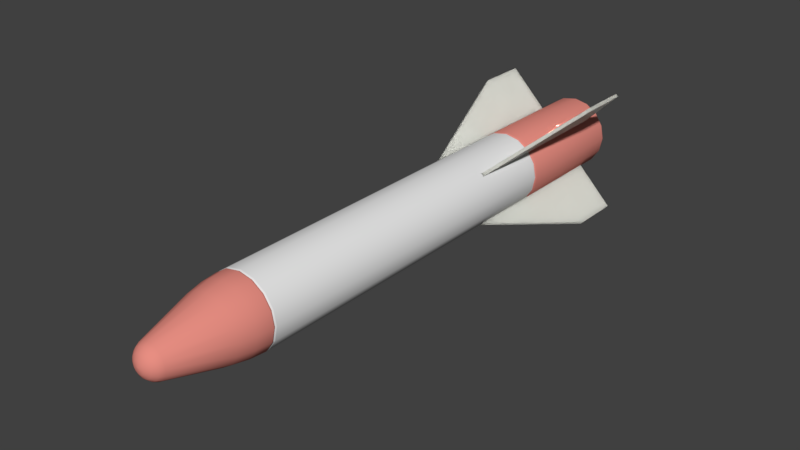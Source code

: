 # Source: UnguidedMissile.blend  (saved by Blender 2.79.0; exported with 4.5.12 LTS)
import bpy
from mathutils import Matrix  # noqa: F401  (used for matrix-valued properties, if any)

bpy.ops.wm.read_factory_settings(use_empty=True)
scene = bpy.context.scene
scene.name = 'Scene'

# ---- collections
col_collection_1 = bpy.data.collections.new('Collection 1'); scene.collection.children.link(col_collection_1)

# ---- materials (node trees are filled in below, after node groups)
mat_plastic = bpy.data.materials.new('Plastic')
mat_plastic.alpha_threshold = 0.0
mat_plastic.use_transparent_shadow = False
mat_plastic.diffuse_color = (0.8, 0.2705, 0.224, 1.0)
mat_plastic.roughness = 0.5
mat_body = bpy.data.materials.new('Body')
mat_body.alpha_threshold = 0.0
mat_body.use_transparent_shadow = False
mat_body.roughness = 0.5
mat_whiteplastic = bpy.data.materials.new('whitePlastic')
mat_whiteplastic.alpha_threshold = 0.0
mat_whiteplastic.use_transparent_shadow = False
mat_whiteplastic.roughness = 0.5

# ---- node groups
ng_auto_smooth = bpy.data.node_groups.new('Auto Smooth', 'GeometryNodeTree')
_s = ng_auto_smooth.interface.new_socket(name='Geometry', in_out='OUTPUT', socket_type='NodeSocketGeometry')
_s = ng_auto_smooth.interface.new_socket(name='Geometry', in_out='INPUT', socket_type='NodeSocketGeometry')
_s = ng_auto_smooth.interface.new_socket(name='Angle', in_out='INPUT', socket_type='NodeSocketFloat')
_s.subtype = 'ANGLE'
_s.min_value = 0.0
_s.max_value = 3.142
ng_auto_smooth.is_modifier = True
_N = ng_auto_smooth.nodes; _L = ng_auto_smooth.links
n0 = _N.new('NodeGroupOutput'); n0.name = 'Group Output'; n0.location = (480, -100)
n1 = _N.new('NodeGroupInput'); n1.name = 'Group Input'; n1.location = (-420, -300)
n2 = _N.new('NodeGroupInput'); n2.name = 'Group Input.001'; n2.location = (-60, -100)
n3 = _N.new('GeometryNodeSetShadeSmooth'); n3.name = 'Set Shade Smooth'; n3.location = (120, -100)
n3.domain = 'EDGE'
n4 = _N.new('GeometryNodeSetShadeSmooth'); n4.name = 'Set Shade Smooth.001'; n4.location = (300, -100)
n5 = _N.new('GeometryNodeInputMeshEdgeAngle'); n5.name = 'Edge Angle'; n5.location = (-420, -220)
n6 = _N.new('GeometryNodeInputEdgeSmooth'); n6.name = 'Is Edge Smooth'; n6.location = (-60, -160)
n7 = _N.new('GeometryNodeInputShadeSmooth'); n7.name = 'Is Face Smooth'; n7.location = (-240, -340)
n8 = _N.new('FunctionNodeBooleanMath'); n8.name = 'Boolean Math'; n8.location = (-60, -220)
n9 = _N.new('FunctionNodeCompare'); n9.name = 'Compare'; n9.location = (-240, -180)
n9.operation = 'LESS_EQUAL'
_L.new(n5.outputs[0], n9.inputs[0])
_L.new(n4.outputs[0], n0.inputs[0])
_L.new(n1.outputs[1], n9.inputs[1])
_L.new(n9.outputs[0], n8.inputs[0])
_L.new(n7.outputs[0], n8.inputs[1])
_L.new(n2.outputs[0], n3.inputs[0])
_L.new(n6.outputs[0], n3.inputs[1])
_L.new(n3.outputs[0], n4.inputs[0])
_L.new(n8.outputs[0], n3.inputs[2])
n0.is_active_output = True

# ---- material node trees
mat_whiteplastic.use_nodes = True; mat_whiteplastic.node_tree.nodes.clear()
_N = mat_whiteplastic.node_tree.nodes; _L = mat_whiteplastic.node_tree.links
n0 = _N.new('ShaderNodeOutputMaterial'); n0.name = 'Material Output'; n0.location = (300, 300)
n1 = _N.new('ShaderNodeBsdfPrincipled'); n1.name = 'Principled BSDF'; n1.location = (10, 300)
n1.width = 150
n1.subsurface_method = 'BURLEY'
n1.inputs[0].default_value = (0.7665, 0.7744, 0.7048, 1.0)
n1.inputs[2].default_value = 0.0
n1.inputs[3].default_value = 1.45
n1.inputs[8].default_value = 1.0
n1.inputs[9].default_value = (1.0, 1.0, 1.0)
n1.inputs[10].default_value = 0.2561
_L.new(n1.outputs[0], n0.inputs[0])
n0.is_active_output = True

# ---- world
world_world = bpy.data.worlds.new('World'); scene.world = world_world
world_world.color = (0.05088, 0.05088, 0.05088)
world_world.use_sun_shadow = False
world_world.sun_shadow_jitter_overblur = 0.0
world_world.cycles.sampling_method = 'MANUAL'

# ---- meshes
me_cylinder_003 = bpy.data.meshes.new('Cylinder.003')
me_cylinder_003.from_pydata([(8.24e-10, 0.9816, 6.646), (0.3756, 0.9069, 6.646), (-0.3756, 0.9069, 6.646), (0.6941, 0.6941, 6.646), (0.9069, 0.3756, 6.646), (0.9816, -3.717e-07, 6.646), (0.9069, -0.3756, 6.646), (0.6941, -0.6941, 6.646), (0.3756, -0.9069, 6.646), (1.49e-07, -0.9816, 6.646), (-0.3756, -0.9069, 6.646), (-0.6941, -0.6941, 6.646), (-0.9069, -0.3756, 6.646), (-0.9816, -3.171e-07, 6.646), (-0.9069, 0.3756, 6.646), (-0.6941, 0.6941, 6.646), (2.236e-10, 0.995, 6.673), (1.679e-15, 1.0, 6.694), (6.549e-11, 0.9985, 6.683), (-0.3827, 0.9239, 6.694), (-0.3808, 0.9193, 6.673), (-0.3821, 0.9225, 6.683), (0.3808, 0.9193, 6.673), (0.3827, 0.9239, 6.694), (0.3821, 0.9225, 6.683), (0.7071, 0.7071, 6.694), (0.7036, 0.7036, 6.673), (0.7061, 0.7061, 6.683), (0.9193, 0.3808, 6.673), (0.9239, 0.3827, 6.694), (0.9225, 0.3821, 6.683), (0.995, -3.733e-07, 6.673), (1.0, -3.742e-07, 6.694), (0.9985, -3.738e-07, 6.683), (0.9239, -0.3827, 6.694), (0.9193, -0.3808, 6.673), (0.9225, -0.3821, 6.683), (0.7036, -0.7036, 6.673), (0.7071, -0.7071, 6.694), (0.7061, -0.7061, 6.683), (0.3827, -0.9239, 6.694), (0.3808, -0.9193, 6.673), (0.3821, -0.9225, 6.683), (1.505e-07, -0.995, 6.673), (1.51e-07, -1.0, 6.694), (1.508e-07, -0.9985, 6.683), (-0.3808, -0.9193, 6.673), (-0.3827, -0.9239, 6.694), (-0.3821, -0.9225, 6.683), (-0.7071, -0.7071, 6.694), (-0.7036, -0.7036, 6.673), (-0.7061, -0.7061, 6.683), (-0.9193, -0.3808, 6.673), (-0.9239, -0.3827, 6.694), (-0.9225, -0.3821, 6.683), (-1.0, -3.186e-07, 6.694), (-0.995, -3.179e-07, 6.673), (-0.9985, -3.182e-07, 6.683), (-0.9193, 0.3808, 6.673), (-0.9239, 0.3827, 6.694), (-0.9225, 0.3821, 6.683), (-0.7036, 0.7036, 6.673), (-0.7071, 0.7071, 6.694), (-0.7061, 0.7061, 6.683), (2.432e-15, 1.0, 10.08), (-3.912e-08, 0.8873, 10.19), (-5.588e-09, 0.9849, 10.14), (-2.002e-08, 0.9437, 10.18), (-0.3396, 0.8198, 10.19), (-0.3827, 0.9239, 10.08), (-0.3611, 0.8718, 10.18), (-0.3769, 0.9099, 10.14), (0.3827, 0.9239, 10.08), (0.3396, 0.8198, 10.19), (0.3769, 0.9099, 10.14), (0.3611, 0.8718, 10.18), (0.6274, 0.6274, 10.19), (0.7071, 0.7071, 10.08), (0.6673, 0.6673, 10.18), (0.6964, 0.6964, 10.14), (0.9239, 0.3827, 10.08), (0.8198, 0.3396, 10.19), (0.9099, 0.3769, 10.14), (0.8718, 0.3611, 10.18), (1.0, -5.224e-07, 10.08), (0.8873, -5.29e-07, 10.19), (0.9849, -5.25e-07, 10.14), (0.9437, -5.274e-07, 10.18), (0.8198, -0.3396, 10.19), (0.9239, -0.3827, 10.08), (0.8718, -0.3611, 10.18), (0.9099, -0.3769, 10.14), (0.7071, -0.7071, 10.08), (0.6274, -0.6274, 10.19), (0.6964, -0.6964, 10.14), (0.6673, -0.6673, 10.18), (0.3396, -0.8198, 10.19), (0.3827, -0.9239, 10.08), (0.3611, -0.8718, 10.18), (0.3769, -0.9099, 10.14), (1.51e-07, -1.0, 10.08), (1.155e-07, -0.8873, 10.19), (1.462e-07, -0.9849, 10.14), (1.332e-07, -0.9437, 10.18), (-0.3827, -0.9239, 10.08), (-0.3396, -0.8198, 10.19), (-0.3769, -0.9099, 10.14), (-0.3611, -0.8718, 10.18), (-0.6274, -0.6274, 10.19), (-0.7071, -0.7071, 10.08), (-0.6673, -0.6673, 10.18), (-0.6964, -0.6964, 10.14), (-0.9239, -0.3827, 10.08), (-0.8198, -0.3396, 10.19), (-0.9099, -0.3769, 10.14), (-0.8718, -0.3611, 10.18), (-0.8873, -4.917e-07, 10.19), (-1.0, -4.667e-07, 10.08), (-0.9437, -4.81e-07, 10.18), (-0.9849, -4.717e-07, 10.14), (-0.9239, 0.3827, 10.08), (-0.8198, 0.3396, 10.19), (-0.9099, 0.3769, 10.14), (-0.8718, 0.3611, 10.18), (-0.7071, 0.7071, 10.08), (-0.6274, 0.6274, 10.19), (-0.6964, 0.6964, 10.14), (-0.6673, 0.6673, 10.18), (4.744e-08, 0.807, 9.544), (-0.3088, 0.7456, 9.544), (0.3088, 0.7456, 9.544), (0.5706, 0.5706, 9.544), (0.7456, 0.3088, 9.544), (0.807, -5.236e-07, 9.544), (0.7456, -0.3088, 9.544), (0.5706, -0.5706, 9.544), (0.3088, -0.7456, 9.544), (1.88e-07, -0.807, 9.544), (-0.3088, -0.7456, 9.544), (-0.5706, -0.5706, 9.544), (-0.7456, -0.3088, 9.544), (-0.807, -4.897e-07, 9.544), (-0.7456, 0.3088, 9.544), (-0.5706, 0.5706, 9.544), (-3.37e-08, 0.8386, 10.19), (-2.647e-08, 0.807, 10.16), (-3.015e-08, 0.8162, 10.18), (-0.3088, 0.7456, 10.16), (-0.3209, 0.7748, 10.19), (-0.3124, 0.7541, 10.18), (0.3209, 0.7748, 10.19), (0.3088, 0.7456, 10.16), (0.3124, 0.7541, 10.18), (0.5706, 0.5706, 10.16), (0.593, 0.593, 10.19), (0.5772, 0.5772, 10.18), (0.7748, 0.3209, 10.19), (0.7456, 0.3088, 10.16), (0.7541, 0.3124, 10.18), (0.8386, -5.257e-07, 10.19), (0.807, -5.236e-07, 10.16), (0.8162, -5.242e-07, 10.18), (0.7456, -0.3088, 10.16), (0.7748, -0.3209, 10.19), (0.7541, -0.3124, 10.18), (0.593, -0.593, 10.19), (0.5706, -0.5706, 10.16), (0.5772, -0.5772, 10.18), (0.3088, -0.7456, 10.16), (0.3209, -0.7748, 10.19), (0.3124, -0.7541, 10.18), (1.124e-07, -0.8386, 10.19), (1.141e-07, -0.807, 10.16), (1.12e-07, -0.8162, 10.18), (-0.3209, -0.7748, 10.19), (-0.3088, -0.7456, 10.16), (-0.3124, -0.7541, 10.18), (-0.5706, -0.5706, 10.16), (-0.593, -0.593, 10.19), (-0.5772, -0.5772, 10.18), (-0.7748, -0.3209, 10.19), (-0.7456, -0.3088, 10.16), (-0.7541, -0.3124, 10.18), (-0.807, -4.897e-07, 10.16), (-0.8386, -4.905e-07, 10.19), (-0.8162, -4.899e-07, 10.18), (-0.7748, 0.3209, 10.19), (-0.7456, 0.3088, 10.16), (-0.7541, 0.3124, 10.18), (-0.593, 0.593, 10.19), (-0.5706, 0.5706, 10.16), (-0.5772, 0.5772, 10.18)], [], [(4, 28, 31, 5), (9, 43, 46, 10), (14, 58, 61, 15), (7, 37, 41, 8), (12, 52, 56, 13), (5, 31, 35, 6), (10, 46, 50, 11), (2, 20, 16, 0), (8, 41, 43, 9), (13, 56, 58, 14), (3, 26, 28, 4), (6, 35, 37, 7), (11, 50, 52, 12), (15, 61, 20, 2), (1, 22, 26, 3), (0, 16, 22, 1), (62, 19, 21, 63), (63, 21, 20, 61), (47, 49, 51, 48), (48, 51, 50, 46), (32, 34, 36, 33), (33, 36, 35, 31), (23, 25, 27, 24), (24, 27, 26, 22), (53, 55, 57, 54), (54, 57, 56, 52), (38, 40, 42, 39), (39, 42, 41, 37), (59, 62, 63, 60), (60, 63, 61, 58), (17, 23, 24, 18), (18, 24, 22, 16), (44, 47, 48, 45), (45, 48, 46, 43), (29, 32, 33, 30), (30, 33, 31, 28), (49, 53, 54, 51), (51, 54, 52, 50), (34, 38, 39, 36), (36, 39, 37, 35), (55, 59, 60, 57), (57, 60, 58, 56), (40, 44, 45, 42), (42, 45, 43, 41), (25, 29, 30, 27), (27, 30, 28, 26), (19, 17, 18, 21), (21, 18, 16, 20), (55, 53, 112, 117), (23, 17, 64, 72), (19, 62, 124, 69), (47, 44, 100, 104), (40, 38, 92, 97), (34, 32, 84, 89), (44, 40, 97, 100), (59, 55, 117, 120), (29, 25, 77, 80), (32, 29, 80, 84), (38, 34, 89, 92), (53, 49, 109, 112), (25, 23, 72, 77), (49, 47, 104, 109), (62, 59, 120, 124), (17, 19, 69, 64), (125, 68, 70, 127), (127, 70, 71, 126), (126, 71, 69, 124), (105, 108, 110, 107), (107, 110, 111, 106), (106, 111, 109, 104), (85, 88, 90, 87), (87, 90, 91, 86), (86, 91, 89, 84), (73, 76, 78, 75), (75, 78, 79, 74), (74, 79, 77, 72), (113, 116, 118, 115), (115, 118, 119, 114), (114, 119, 117, 112), (93, 96, 98, 95), (95, 98, 99, 94), (94, 99, 97, 92), (121, 125, 127, 123), (123, 127, 126, 122), (122, 126, 124, 120), (65, 73, 75, 67), (67, 75, 74, 66), (66, 74, 72, 64), (101, 105, 107, 103), (103, 107, 106, 102), (102, 106, 104, 100), (81, 85, 87, 83), (83, 87, 86, 82), (82, 86, 84, 80), (108, 113, 115, 110), (110, 115, 114, 111), (111, 114, 112, 109), (88, 93, 95, 90), (90, 95, 94, 91), (91, 94, 92, 89), (116, 121, 123, 118), (118, 123, 122, 119), (119, 122, 120, 117), (96, 101, 103, 98), (98, 103, 102, 99), (99, 102, 100, 97), (76, 81, 83, 78), (78, 83, 82, 79), (79, 82, 80, 77), (68, 65, 67, 70), (70, 67, 66, 71), (71, 66, 64, 69), (147, 190, 143, 129), (168, 166, 135, 136), (181, 177, 139, 140), (175, 172, 137, 138), (187, 183, 141, 142), (151, 145, 128, 130), (166, 162, 134, 135), (172, 168, 136, 137), (183, 181, 140, 141), (190, 187, 142, 143), (160, 157, 132, 133), (162, 160, 133, 134), (153, 151, 130, 131), (177, 175, 138, 139), (157, 153, 131, 132), (145, 147, 129, 128), (143, 142, 141, 140, 139, 138, 137, 136, 135, 134, 133, 132, 131, 130, 128, 129), (68, 125, 189, 148), (65, 68, 148, 144), (105, 101, 171, 174), (108, 105, 174, 178), (85, 81, 156, 159), (88, 85, 159, 163), (113, 108, 178, 180), (76, 73, 150, 154), (93, 88, 163, 165), (116, 113, 180, 184), (121, 116, 184, 186), (96, 93, 165, 169), (101, 96, 169, 171), (125, 121, 186, 189), (81, 76, 154, 156), (190, 147, 149, 191), (191, 149, 148, 189), (175, 177, 179, 176), (176, 179, 178, 174), (160, 162, 164, 161), (161, 164, 163, 159), (151, 153, 155, 152), (152, 155, 154, 150), (181, 183, 185, 182), (182, 185, 184, 180), (166, 168, 170, 167), (167, 170, 169, 165), (187, 190, 191, 188), (188, 191, 189, 186), (145, 151, 152, 146), (146, 152, 150, 144), (172, 175, 176, 173), (173, 176, 174, 171), (157, 160, 161, 158), (158, 161, 159, 156), (177, 181, 182, 179), (179, 182, 180, 178), (162, 166, 167, 164), (164, 167, 165, 163), (183, 187, 188, 185), (185, 188, 186, 184), (168, 172, 173, 170), (170, 173, 171, 169), (153, 157, 158, 155), (155, 158, 156, 154), (147, 145, 146, 149), (149, 146, 144, 148), (73, 65, 144, 150)])
me_cylinder_003.polygons.foreach_set('use_smooth', [True] * 177)
me_cylinder_003.materials.append(mat_plastic)
me_cylinder_003.materials.append(mat_body)
me_cylinder_003.use_remesh_preserve_volume = False
me_cylinder_003.use_remesh_preserve_attributes = False
me_cylinder_003.use_mirror_vertex_groups = False
me_cylinder_003.update()
me_cylinder_002 = bpy.data.meshes.new('Cylinder.002')
me_cylinder_002.from_pydata([(-2.628e-08, 0.878, -3.992), (-7.683e-09, 0.9643, -3.545), (0.336, 0.8111, -3.992), (0.369, 0.8909, -3.545), (0.6208, 0.6208, -3.992), (0.6818, 0.6818, -3.545), (0.8111, 0.336, -3.992), (0.8909, 0.369, -3.545), (0.878, 6.745e-08, -3.992), (0.9643, 6.286e-08, -3.545), (0.8111, -0.336, -3.992), (0.8909, -0.369, -3.545), (0.6208, -0.6208, -3.992), (0.6818, -0.6818, -3.545), (0.336, -0.8111, -3.992), (0.369, -0.8909, -3.545), (1.063e-07, -0.878, -3.992), (1.376e-07, -0.9643, -3.545), (-0.336, -0.8111, -3.992), (-0.369, -0.8909, -3.545), (-0.6208, -0.6208, -3.992), (-0.6818, -0.6818, -3.545), (-0.8111, -0.336, -3.992), (-0.8909, -0.369, -3.545), (-0.878, 1.163e-07, -3.992), (-0.9643, 1.169e-07, -3.545), (-0.8111, 0.336, -3.992), (-0.8909, 0.369, -3.545), (-0.6208, 0.6208, -3.992), (-0.6818, 0.6818, -3.545), (-0.336, 0.8111, -3.992), (-0.369, 0.8909, -3.545), (-2.533e-07, 0.02521, -5.844), (-1.172e-07, 0.4558, -5.521), (-2.072e-07, 0.1626, -5.819), (-1.648e-07, 0.2927, -5.749), (-1.336e-07, 0.3956, -5.644), (0.1744, 0.4211, -5.521), (0.009649, 0.0233, -5.844), (0.1514, 0.3655, -5.644), (0.112, 0.2704, -5.749), (0.06223, 0.1502, -5.819), (0.3223, 0.3223, -5.521), (0.01783, 0.01783, -5.844), (0.2798, 0.2798, -5.644), (0.207, 0.207, -5.749), (0.115, 0.115, -5.819), (0.4211, 0.1744, -5.521), (0.02329, 0.009649, -5.844), (0.3655, 0.1514, -5.644), (0.2704, 0.112, -5.749), (0.1502, 0.06223, -5.819), (0.4558, 6.644e-08, -5.521), (0.02521, -3.725e-08, -5.844), (0.3956, 5.844e-08, -5.644), (0.2927, 3.539e-08, -5.749), (0.1626, 2.561e-09, -5.819), (0.4211, -0.1744, -5.521), (0.02329, -0.009649, -5.844), (0.3655, -0.1514, -5.644), (0.2704, -0.112, -5.749), (0.1502, -0.06223, -5.819), (0.3223, -0.3223, -5.521), (0.01783, -0.01783, -5.844), (0.2798, -0.2798, -5.644), (0.207, -0.207, -5.749), (0.115, -0.115, -5.819), (0.1744, -0.4211, -5.521), (0.009649, -0.02329, -5.844), (0.1514, -0.3655, -5.644), (0.112, -0.2704, -5.749), (0.06223, -0.1502, -5.819), (-4.838e-08, -0.4558, -5.521), (-1.639e-07, -0.02521, -5.844), (-6.706e-08, -0.3956, -5.644), (-9.593e-08, -0.2927, -5.749), (-1.297e-07, -0.1626, -5.819), (-0.1744, -0.4211, -5.521), (-0.009649, -0.02329, -5.844), (-0.1514, -0.3655, -5.644), (-0.112, -0.2704, -5.749), (-0.06223, -0.1502, -5.819), (-0.3223, -0.3223, -5.521), (-0.01783, -0.01783, -5.844), (-0.2798, -0.2798, -5.644), (-0.207, -0.207, -5.749), (-0.115, -0.115, -5.819), (-0.4211, -0.1744, -5.521), (-0.0233, -0.009649, -5.844), (-0.3655, -0.1514, -5.644), (-0.2704, -0.112, -5.749), (-0.1502, -0.06223, -5.819), (-0.4558, 9.179e-08, -5.521), (-0.02521, 0.0, -5.844), (-0.3956, 8.312e-08, -5.644), (-0.2927, 6.24e-08, -5.749), (-0.1626, 3.353e-08, -5.819), (-0.4211, 0.1744, -5.521), (-0.0233, 0.009649, -5.844), (-0.3655, 0.1514, -5.644), (-0.2704, 0.112, -5.749), (-0.1502, 0.06223, -5.819), (-0.3223, 0.3223, -5.521), (-0.01783, 0.01783, -5.844), (-0.2798, 0.2798, -5.644), (-0.207, 0.207, -5.749), (-0.115, 0.115, -5.819), (-0.1744, 0.4211, -5.521), (-0.009649, 0.0233, -5.844), (-0.1514, 0.3655, -5.644), (-0.112, 0.2704, -5.749), (-0.06223, 0.1502, -5.819), (8.239e-10, 0.9816, -3.061), (0.3756, 0.9069, -3.061), (-0.3756, 0.9069, -3.061), (0.6941, 0.6941, -3.061), (0.9069, 0.3756, -3.061), (0.9816, 5.266e-08, -3.061), (0.9069, -0.3756, -3.061), (0.6941, -0.6941, -3.061), (0.3756, -0.9069, -3.061), (1.49e-07, -0.9816, -3.061), (-0.3756, -0.9069, -3.061), (-0.6941, -0.6941, -3.061), (-0.9069, -0.3756, -3.061), (-0.9816, 1.073e-07, -3.061), (-0.9069, 0.3756, -3.061), (-0.6941, 0.6941, -3.061), (-1.86e-10, 0.9991, -3.103), (2.524e-10, 0.9944, -3.083), (4.366e-11, 0.9981, -3.092), (0.3805, 0.9187, -3.083), (0.3824, 0.9231, -3.103), (0.382, 0.9221, -3.092), (0.7031, 0.7031, -3.083), (0.7065, 0.7065, -3.103), (0.7058, 0.7058, -3.092), (0.9187, 0.3805, -3.083), (0.9231, 0.3824, -3.103), (0.9221, 0.382, -3.092), (0.9944, 5.228e-08, -3.083), (0.9991, 5.237e-08, -3.103), (0.9981, 5.221e-08, -3.092), (0.9187, -0.3805, -3.083), (0.9231, -0.3824, -3.103), (0.9221, -0.382, -3.092), (0.7031, -0.7031, -3.083), (0.7065, -0.7065, -3.103), (0.7058, -0.7058, -3.092), (0.3805, -0.9187, -3.083), (0.3824, -0.9231, -3.103), (0.382, -0.9221, -3.092), (1.504e-07, -0.9944, -3.083), (1.507e-07, -0.9991, -3.103), (1.507e-07, -0.9981, -3.092), (-0.3805, -0.9187, -3.083), (-0.3824, -0.9231, -3.103), (-0.382, -0.9221, -3.092), (-0.7031, -0.7031, -3.083), (-0.7065, -0.7065, -3.103), (-0.7058, -0.7058, -3.092), (-0.9187, -0.3805, -3.083), (-0.9231, -0.3824, -3.103), (-0.9221, -0.382, -3.092), (-0.9944, 1.076e-07, -3.083), (-0.9991, 1.08e-07, -3.103), (-0.9981, 1.078e-07, -3.092), (-0.9187, 0.3805, -3.083), (-0.9231, 0.3824, -3.103), (-0.9221, 0.382, -3.092), (-0.7031, 0.7031, -3.083), (-0.7065, 0.7065, -3.103), (-0.7058, 0.7058, -3.092), (-0.3805, 0.9187, -3.083), (-0.3824, 0.9231, -3.103), (-0.382, 0.9221, -3.092)], [], [(4, 6, 47, 42), (6, 8, 52, 47), (8, 10, 57, 52), (10, 12, 62, 57), (12, 14, 67, 62), (14, 16, 72, 67), (16, 18, 77, 72), (18, 20, 82, 77), (20, 22, 87, 82), (22, 24, 92, 87), (24, 26, 97, 92), (26, 28, 102, 97), (28, 30, 107, 102), (2, 4, 42, 37), (30, 0, 33, 107), (173, 114, 112, 129), (1, 3, 2, 0), (131, 113, 115, 134), (3, 5, 4, 2), (134, 115, 116, 137), (5, 7, 6, 4), (137, 116, 117, 140), (7, 9, 8, 6), (140, 117, 118, 143), (9, 11, 10, 8), (143, 118, 119, 146), (11, 13, 12, 10), (146, 119, 120, 149), (13, 15, 14, 12), (149, 120, 121, 152), (15, 17, 16, 14), (152, 121, 122, 155), (17, 19, 18, 16), (155, 122, 123, 158), (19, 21, 20, 18), (158, 123, 124, 161), (21, 23, 22, 20), (161, 124, 125, 164), (23, 25, 24, 22), (164, 125, 126, 167), (25, 27, 26, 24), (167, 126, 127, 170), (27, 29, 28, 26), (170, 127, 114, 173), (29, 31, 30, 28), (128, 132, 3, 1), (31, 1, 0, 30), (32, 38, 43, 48, 53, 58, 63, 68, 73, 78, 83, 88, 93, 98, 103, 108), (33, 37, 39, 36), (36, 39, 40, 35), (35, 40, 41, 34), (34, 41, 38, 32), (37, 42, 44, 39), (39, 44, 45, 40), (40, 45, 46, 41), (41, 46, 43, 38), (42, 47, 49, 44), (44, 49, 50, 45), (45, 50, 51, 46), (46, 51, 48, 43), (47, 52, 54, 49), (49, 54, 55, 50), (50, 55, 56, 51), (51, 56, 53, 48), (52, 57, 59, 54), (54, 59, 60, 55), (55, 60, 61, 56), (56, 61, 58, 53), (57, 62, 64, 59), (59, 64, 65, 60), (60, 65, 66, 61), (61, 66, 63, 58), (62, 67, 69, 64), (64, 69, 70, 65), (65, 70, 71, 66), (66, 71, 68, 63), (67, 72, 74, 69), (69, 74, 75, 70), (70, 75, 76, 71), (71, 76, 73, 68), (72, 77, 79, 74), (74, 79, 80, 75), (75, 80, 81, 76), (76, 81, 78, 73), (77, 82, 84, 79), (79, 84, 85, 80), (80, 85, 86, 81), (81, 86, 83, 78), (82, 87, 89, 84), (84, 89, 90, 85), (85, 90, 91, 86), (86, 91, 88, 83), (87, 92, 94, 89), (89, 94, 95, 90), (90, 95, 96, 91), (91, 96, 93, 88), (92, 97, 99, 94), (94, 99, 100, 95), (95, 100, 101, 96), (96, 101, 98, 93), (97, 102, 104, 99), (99, 104, 105, 100), (100, 105, 106, 101), (101, 106, 103, 98), (102, 107, 109, 104), (104, 109, 110, 105), (105, 110, 111, 106), (106, 111, 108, 103), (107, 33, 36, 109), (109, 36, 35, 110), (110, 35, 34, 111), (111, 34, 32, 108), (0, 2, 37, 33), (159, 162, 23, 21), (144, 147, 13, 11), (135, 138, 7, 5), (165, 168, 27, 25), (150, 153, 17, 15), (171, 174, 31, 29), (132, 135, 5, 3), (156, 159, 21, 19), (141, 144, 11, 9), (162, 165, 25, 23), (147, 150, 15, 13), (168, 171, 29, 27), (153, 156, 19, 17), (138, 141, 9, 7), (129, 112, 113, 131), (129, 131, 133, 130), (130, 133, 132, 128), (131, 134, 136, 133), (133, 136, 135, 132), (134, 137, 139, 136), (136, 139, 138, 135), (137, 140, 142, 139), (139, 142, 141, 138), (140, 143, 145, 142), (142, 145, 144, 141), (143, 146, 148, 145), (145, 148, 147, 144), (146, 149, 151, 148), (148, 151, 150, 147), (149, 152, 154, 151), (151, 154, 153, 150), (152, 155, 157, 154), (154, 157, 156, 153), (155, 158, 160, 157), (157, 160, 159, 156), (158, 161, 163, 160), (160, 163, 162, 159), (161, 164, 166, 163), (163, 166, 165, 162), (164, 167, 169, 166), (166, 169, 168, 165), (167, 170, 172, 169), (169, 172, 171, 168), (170, 173, 175, 172), (172, 175, 174, 171), (173, 129, 130, 175), (175, 130, 128, 174), (174, 128, 1, 31)])
me_cylinder_002.polygons.foreach_set('use_smooth', [True] * 161)
me_cylinder_002.materials.append(mat_plastic)
me_cylinder_002.materials.append(mat_body)
me_cylinder_002.use_remesh_preserve_volume = False
me_cylinder_002.use_remesh_preserve_attributes = False
me_cylinder_002.use_mirror_vertex_groups = False
me_cylinder_002.update()
me_plane = bpy.data.meshes.new('Plane')
me_plane.from_pydata([(-0.4798, -1.0, 0.025), (0.4798, -1.0, 0.025), (-1.287, 1.0, 0.025), (1.287, 1.0, 0.025), (-1.287, 1.72, 0.025), (1.287, 1.72, 0.025), (-0.4798, -1.0, -0.025), (0.4798, -1.0, -0.025), (-1.287, 1.0, -0.025), (1.287, 1.0, -0.025), (-1.287, 1.72, -0.025), (1.287, 1.72, -0.025)], [], [(0, 1, 3, 2), (2, 3, 5, 4), (6, 8, 9, 7), (8, 10, 11, 9), (0, 2, 8, 6), (1, 0, 6, 7), (3, 1, 7, 9), (4, 5, 11, 10), (5, 3, 9, 11), (2, 4, 10, 8)])
me_plane.materials.append(mat_whiteplastic)
me_plane.use_remesh_preserve_volume = False
me_plane.use_remesh_preserve_attributes = False
me_plane.use_mirror_vertex_groups = False
me_plane.update()
me_cylinder = bpy.data.meshes.new('Cylinder')
me_cylinder.from_pydata([(1.244e-15, 1.0, 6.604), (0.3827, 0.9239, 6.604), (0.7071, 0.7071, 6.604), (0.9239, 0.3827, 6.604), (1.0, -2.887e-07, 6.604), (0.9239, -0.3827, 6.604), (0.7071, -0.7071, 6.604), (0.3827, -0.9239, 6.604), (1.51e-07, -1.0, 6.604), (-0.3827, -0.9239, 6.604), (-0.7071, -0.7071, 6.604), (-0.9239, -0.3827, 6.604), (-1.0, -2.331e-07, 6.604), (-0.9239, 0.3827, 6.604), (-0.7071, 0.7071, 6.604), (-0.3827, 0.9239, 6.604), (8.239e-10, 0.9816, -3.061), (0.3756, 0.9069, -3.061), (-0.3756, 0.9069, -3.061), (0.6941, 0.6941, -3.061), (0.9069, 0.3756, -3.061), (0.9816, 5.266e-08, -3.061), (0.9069, -0.3756, -3.061), (0.6941, -0.6941, -3.061), (0.3756, -0.9069, -3.061), (1.49e-07, -0.9816, -3.061), (-0.3756, -0.9069, -3.061), (-0.6941, -0.6941, -3.061), (-0.9069, -0.3756, -3.061), (-0.9816, 1.073e-07, -3.061), (-0.9069, 0.3756, -3.061), (-0.6941, 0.6941, -3.061), (2.236e-10, 0.995, -3.035), (-4.765e-16, 1.0, -3.014), (6.548e-11, 0.9985, -3.024), (-0.3827, 0.9239, -3.014), (-0.3808, 0.9193, -3.035), (-0.3821, 0.9225, -3.024), (0.3808, 0.9193, -3.035), (0.3827, 0.9239, -3.014), (0.3821, 0.9225, -3.024), (0.7071, 0.7071, -3.014), (0.7036, 0.7036, -3.035), (0.7061, 0.7061, -3.024), (0.9193, 0.3808, -3.035), (0.9239, 0.3827, -3.014), (0.9225, 0.3821, -3.024), (0.995, 5.106e-08, -3.035), (1.0, 5.009e-08, -3.014), (0.9985, 5.053e-08, -3.024), (0.9239, -0.3827, -3.014), (0.9193, -0.3808, -3.035), (0.9225, -0.3821, -3.024), (0.7036, -0.7036, -3.035), (0.7071, -0.7071, -3.014), (0.7061, -0.7061, -3.024), (0.3827, -0.9239, -3.014), (0.3808, -0.9193, -3.035), (0.3821, -0.9225, -3.024), (1.505e-07, -0.995, -3.035), (1.51e-07, -1.0, -3.014), (1.508e-07, -0.9985, -3.024), (-0.3808, -0.9193, -3.035), (-0.3827, -0.9239, -3.014), (-0.3821, -0.9225, -3.024), (-0.7071, -0.7071, -3.014), (-0.7036, -0.7036, -3.035), (-0.7061, -0.7061, -3.024), (-0.9193, -0.3808, -3.035), (-0.9239, -0.3827, -3.014), (-0.9225, -0.3821, -3.024), (-1.0, 1.057e-07, -3.014), (-0.995, 1.064e-07, -3.035), (-0.9985, 1.061e-07, -3.024), (-0.9193, 0.3808, -3.035), (-0.9239, 0.3827, -3.014), (-0.9225, 0.3821, -3.024), (-0.7036, 0.7036, -3.035), (-0.7071, 0.7071, -3.014), (-0.7061, 0.7061, -3.024), (8.24e-10, 0.9816, 6.646), (0.3756, 0.9069, 6.646), (-0.3756, 0.9069, 6.646), (0.6941, 0.6941, 6.646), (0.9069, 0.3756, 6.646), (0.9816, -3.717e-07, 6.646), (0.9069, -0.3756, 6.646), (0.6941, -0.6941, 6.646), (0.3756, -0.9069, 6.646), (1.49e-07, -0.9816, 6.646), (-0.3756, -0.9069, 6.646), (-0.6941, -0.6941, 6.646), (-0.9069, -0.3756, 6.646), (-0.9816, -3.171e-07, 6.646), (-0.9069, 0.3756, 6.646), (-0.6941, 0.6941, 6.646), (-1.86e-10, 0.9991, 6.604), (2.524e-10, 0.9944, 6.625), (4.366e-11, 0.9981, 6.615), (0.3805, 0.9187, 6.625), (0.3824, 0.9231, 6.604), (0.382, 0.9221, 6.615), (0.7031, 0.7031, 6.625), (0.7065, 0.7065, 6.604), (0.7058, 0.7058, 6.615), (0.9187, 0.3805, 6.625), (0.9231, 0.3824, 6.604), (0.9221, 0.382, 6.615), (0.9944, -3.72e-07, 6.625), (0.9991, -3.72e-07, 6.604), (0.9981, -3.721e-07, 6.615), (0.9187, -0.3805, 6.625), (0.9231, -0.3824, 6.604), (0.9221, -0.382, 6.615), (0.7031, -0.7031, 6.625), (0.7065, -0.7065, 6.604), (0.7058, -0.7058, 6.615), (0.3805, -0.9187, 6.625), (0.3824, -0.9231, 6.604), (0.382, -0.9221, 6.615), (1.504e-07, -0.9944, 6.625), (1.507e-07, -0.9991, 6.604), (1.507e-07, -0.9981, 6.615), (-0.3805, -0.9187, 6.625), (-0.3824, -0.9231, 6.604), (-0.382, -0.9221, 6.615), (-0.7031, -0.7031, 6.625), (-0.7065, -0.7065, 6.604), (-0.7058, -0.7058, 6.615), (-0.9187, -0.3805, 6.625), (-0.9231, -0.3824, 6.604), (-0.9221, -0.382, 6.615), (-0.9944, -3.167e-07, 6.625), (-0.9991, -3.164e-07, 6.604), (-0.9981, -3.166e-07, 6.615), (-0.9187, 0.3805, 6.625), (-0.9231, 0.3824, 6.604), (-0.9221, 0.382, 6.615), (-0.7031, 0.7031, 6.625), (-0.7065, 0.7065, 6.604), (-0.7058, 0.7058, 6.615), (-0.3805, 0.9187, 6.625), (-0.3824, 0.9231, 6.604), (-0.382, 0.9221, 6.615)], [], [(78, 14, 15, 35), (1, 0, 15, 14, 13, 12, 11, 10, 9, 8, 7, 6, 5, 4, 3, 2), (20, 44, 47, 21), (25, 59, 62, 26), (30, 74, 77, 31), (23, 53, 57, 24), (28, 68, 72, 29), (21, 47, 51, 22), (26, 62, 66, 27), (18, 36, 32, 16), (24, 57, 59, 25), (29, 72, 74, 30), (19, 42, 44, 20), (22, 51, 53, 23), (27, 66, 68, 28), (31, 77, 36, 18), (33, 0, 1, 39), (17, 38, 42, 19), (63, 9, 10, 65), (48, 4, 5, 50), (39, 1, 2, 41), (69, 11, 12, 71), (54, 6, 7, 56), (75, 13, 14, 78), (35, 15, 0, 33), (60, 8, 9, 63), (45, 3, 4, 48), (65, 10, 11, 69), (50, 5, 6, 54), (71, 12, 13, 75), (56, 7, 8, 60), (41, 2, 3, 45), (16, 32, 38, 17), (78, 35, 37, 79), (79, 37, 36, 77), (63, 65, 67, 64), (64, 67, 66, 62), (48, 50, 52, 49), (49, 52, 51, 47), (39, 41, 43, 40), (40, 43, 42, 38), (69, 71, 73, 70), (70, 73, 72, 68), (54, 56, 58, 55), (55, 58, 57, 53), (75, 78, 79, 76), (76, 79, 77, 74), (33, 39, 40, 34), (34, 40, 38, 32), (60, 63, 64, 61), (61, 64, 62, 59), (45, 48, 49, 46), (46, 49, 47, 44), (65, 69, 70, 67), (67, 70, 68, 66), (50, 54, 55, 52), (52, 55, 53, 51), (71, 75, 76, 73), (73, 76, 74, 72), (56, 60, 61, 58), (58, 61, 59, 57), (41, 45, 46, 43), (43, 46, 44, 42), (35, 33, 34, 37), (37, 34, 32, 36), (141, 82, 80, 97), (99, 81, 83, 102), (102, 83, 84, 105), (105, 84, 85, 108), (108, 85, 86, 111), (111, 86, 87, 114), (114, 87, 88, 117), (117, 88, 89, 120), (120, 89, 90, 123), (123, 90, 91, 126), (126, 91, 92, 129), (129, 92, 93, 132), (132, 93, 94, 135), (135, 94, 95, 138), (138, 95, 82, 141), (97, 80, 81, 99), (97, 99, 101, 98), (98, 101, 100, 96), (99, 102, 104, 101), (101, 104, 103, 100), (102, 105, 107, 104), (104, 107, 106, 103), (105, 108, 110, 107), (107, 110, 109, 106), (108, 111, 113, 110), (110, 113, 112, 109), (111, 114, 116, 113), (113, 116, 115, 112), (114, 117, 119, 116), (116, 119, 118, 115), (117, 120, 122, 119), (119, 122, 121, 118), (120, 123, 125, 122), (122, 125, 124, 121), (123, 126, 128, 125), (125, 128, 127, 124), (126, 129, 131, 128), (128, 131, 130, 127), (129, 132, 134, 131), (131, 134, 133, 130), (132, 135, 137, 134), (134, 137, 136, 133), (135, 138, 140, 137), (137, 140, 139, 136), (138, 141, 143, 140), (140, 143, 142, 139), (141, 97, 98, 143), (143, 98, 96, 142)])
me_cylinder.polygons.foreach_set('use_smooth', [True] * 113)
me_cylinder.polygons.foreach_set('material_index', [1, 1, 1, 1, 1, 1, 1, 1, 1, 1, 1, 1, 1, 1, 1, 1, 1, 1, 1, 1, 1, 1, 1, 1, 1, 1, 1, 1, 1, 1, 1, 1, 1, 1, 1, 1, 1, 1, 1, 1, 1, 1, 1, 1, 1, 1, 1, 1, 1, 1, 1, 1, 1, 1, 1, 1, 1, 1, 1, 1, 1, 1, 1, 1, 1, 1, 1, 1, 1, 1, 1, 1, 1, 1, 1, 1, 1, 1, 1, 1, 1, 1, 1, 1, 1, 1, 1, 1, 1, 1, 1, 1, 1, 1, 1, 1, 1, 1, 1, 1, 1, 1, 1, 1, 1, 1, 1, 1, 1, 1, 1, 1, 1])
me_cylinder.materials.append(mat_plastic)
me_cylinder.materials.append(mat_body)
me_cylinder.use_remesh_preserve_volume = False
me_cylinder.use_remesh_preserve_attributes = False
me_cylinder.use_mirror_vertex_groups = False
me_cylinder.update()
me_plane_001 = bpy.data.meshes.new('Plane.001')
me_plane_001.from_pydata([(-0.4798, -1.0, 0.025), (0.4798, -1.0, 0.025), (-1.287, 1.0, 0.025), (1.287, 1.0, 0.025), (-1.287, 1.72, 0.025), (1.287, 1.72, 0.025), (-0.4798, -1.0, -0.025), (0.4798, -1.0, -0.025), (-1.287, 1.0, -0.025), (1.287, 1.0, -0.025), (-1.287, 1.72, -0.025), (1.287, 1.72, -0.025)], [], [(0, 1, 3, 2), (2, 3, 5, 4), (6, 8, 9, 7), (8, 10, 11, 9), (0, 2, 8, 6), (1, 0, 6, 7), (3, 1, 7, 9), (4, 5, 11, 10), (5, 3, 9, 11), (2, 4, 10, 8)])
me_plane_001.materials.append(mat_whiteplastic)
me_plane_001.use_remesh_preserve_volume = False
me_plane_001.use_remesh_preserve_attributes = False
me_plane_001.use_mirror_vertex_groups = False
me_plane_001.update()

# ---- objects
ob_tailpipe = bpy.data.objects.new('Tailpipe', me_cylinder_003)
ob_nosecone = bpy.data.objects.new('NoseCone', me_cylinder_002)
ob_horizontalfin = bpy.data.objects.new('HorizontalFin', me_plane)
ob_body = bpy.data.objects.new('Body', me_cylinder)
ob_verticalfin = bpy.data.objects.new('VerticalFin', me_plane_001)

# ---- transforms, parenting, visibility, modifiers, constraints
ob_tailpipe.location = (0.0, 0.0, 0.0)
ob_tailpipe.rotation_euler = (-1.571, -2.22e-16, 2.22e-16)
ob_tailpipe.scale = (0.5351, 0.5351, 0.5351)
ob_tailpipe.lineart.crease_threshold = 0.0
_m = ob_tailpipe.modifiers.new('Auto Smooth', 'NODES')
_m.node_group = ng_auto_smooth
_gi = [s.identifier for s in ng_auto_smooth.interface.items_tree if s.item_type == 'SOCKET' and s.in_out == 'INPUT']
_m[_gi[1]] = 0.5236  # Angle
ob_nosecone.location = (0.0, 0.0, 0.0)
ob_nosecone.rotation_euler = (-1.571, -2.22e-16, 2.22e-16)
ob_nosecone.scale = (0.5351, 0.5351, 0.5351)
ob_nosecone.lineart.crease_threshold = 0.0
_m = ob_nosecone.modifiers.new('Auto Smooth', 'NODES')
_m.node_group = ng_auto_smooth
_gi = [s.identifier for s in ng_auto_smooth.interface.items_tree if s.item_type == 'SOCKET' and s.in_out == 'INPUT']
_m[_gi[1]] = 0.5236  # Angle
ob_horizontalfin.location = (0.0, 3.326, 0.0)
ob_horizontalfin.rotation_euler = (0.0, 0.7854, 0.0)
ob_horizontalfin.lineart.crease_threshold = 0.0
ob_body.location = (0.0, 0.0, 0.0)
ob_body.rotation_euler = (-1.571, -2.22e-16, 2.22e-16)
ob_body.scale = (0.5351, 0.5351, 0.5351)
ob_body.lineart.crease_threshold = 0.0
_m = ob_body.modifiers.new('Auto Smooth', 'NODES')
_m.node_group = ng_auto_smooth
_gi = [s.identifier for s in ng_auto_smooth.interface.items_tree if s.item_type == 'SOCKET' and s.in_out == 'INPUT']
_m[_gi[1]] = 0.5236  # Angle
ob_verticalfin.location = (0.0, 3.326, 0.0)
ob_verticalfin.rotation_euler = (3.142, 0.7854, 3.142)
ob_verticalfin.lineart.crease_threshold = 0.0

# ---- collection membership
col_collection_1.objects.link(ob_tailpipe)
col_collection_1.objects.link(ob_nosecone)
col_collection_1.objects.link(ob_horizontalfin)
col_collection_1.objects.link(ob_body)
col_collection_1.objects.link(ob_verticalfin)

# ---- scene / render settings (as saved in the file)
scene.frame_start = 1; scene.frame_end = 250; scene.frame_set(0)
scene.render.engine = 'BLENDER_EEVEE_NEXT'
scene.render.resolution_percentage = 50
scene.render.dither_intensity = 0.0
scene.cycles.use_denoising = False
scene.cycles.samples = 128
scene.cycles.sampling_pattern = 'TABULATED_SOBOL'
scene.cycles.use_adaptive_sampling = False
scene.cycles.use_light_tree = False
scene.cycles.blur_glossy = 0.0
scene.cycles.sample_clamp_indirect = 0.0
scene.view_settings.view_transform = 'Standard'
bpy.context.view_layer.update()

# ---- added for rendering (the .blend has no active camera and no usable light): camera, sun
cam_auto = bpy.data.cameras.new('AutoCamera')
cam_auto.lens = 50.0
cam_auto.sensor_width = 36.0
cam_auto.clip_end = 1000.0
ob_auto_camera = bpy.data.objects.new('AutoCamera', cam_auto)
scene.collection.objects.link(ob_auto_camera)
ob_auto_camera.location = (8.30217, -8.79887, 6.64174)
ob_auto_camera.rotation_euler = (1.09748, -7.21219e-08, 0.694738)
scene.camera = ob_auto_camera
light_auto_sun = bpy.data.lights.new('AutoSun', 'SUN')
light_auto_sun.energy = 3.0
light_auto_sun.angle = 0.0523599
ob_auto_sun = bpy.data.objects.new('AutoSun', light_auto_sun)
scene.collection.objects.link(ob_auto_sun)
ob_auto_sun.rotation_euler = (0.872665, 0.174533, 0.523599)
bpy.context.view_layer.update()
